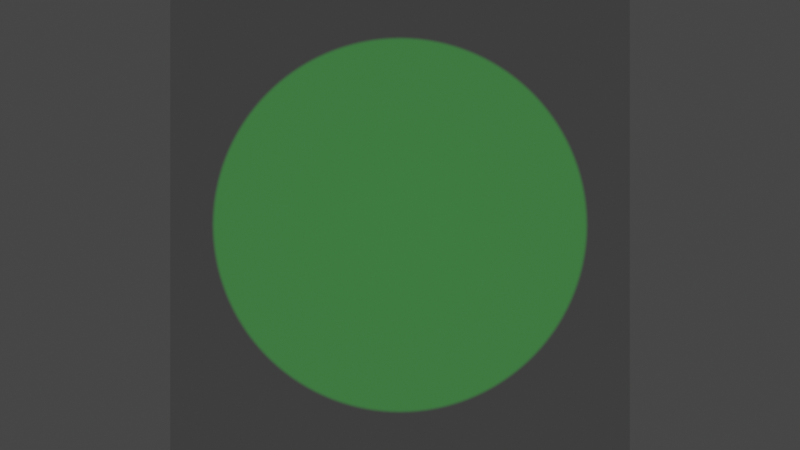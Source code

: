 # Source: wand.blend  (saved by Blender 3.2.14; exported with 4.5.12 LTS)
import bpy
from mathutils import Matrix  # noqa: F401  (used for matrix-valued properties, if any)

bpy.ops.wm.read_factory_settings(use_empty=True)
scene = bpy.context.scene
scene.name = 'Scene'

# ---- collections
col_collection = bpy.data.collections.new('Collection'); scene.collection.children.link(col_collection)
col_background = bpy.data.collections.new('Background'); scene.collection.children.link(col_background)
col_object = bpy.data.collections.new('Object'); scene.collection.children.link(col_object)
col_object.hide_render = True
col_projektor = bpy.data.collections.new('Projektor'); scene.collection.children.link(col_projektor)

# ---- images (referenced by path relative to the original .blend; pixels are not part of the script)
import os
ASSET_DIR = os.environ.get("B2B_ASSET_DIR", "")  # directory of the original .blend (textures are referenced by path, not embedded)
HERE = os.path.dirname(os.path.abspath(__file__))  # packed textures are extracted next to this script under _unpacked/

def load_image(name, relpath, width, height, colorspace="sRGB"):
    """Load a texture the original file referenced (path relative to the .blend, or extracted next to this script)."""
    p = next((c for c in (os.path.join(HERE, relpath), os.path.join(ASSET_DIR, relpath)) if relpath and os.path.exists(c)), "")
    if p:
        img = bpy.data.images.load(p, check_existing=True)
        img.name = name
    else:  # same state as the original file: an image datablock whose file is absent (Cycles renders it pink)
        img = bpy.data.images.new(name, width, height)
        img.source = "FILE"
        img.filepath = "//" + (relpath or name)
    img.colorspace_settings.name = colorspace
    return img
img_greya_png = load_image('greyA.png', 'greyA.png', 1024, 1024, 'sRGB')

# ---- materials (node trees are filled in below, after node groups)
mat_material = bpy.data.materials.new('Material')
mat_material.alpha_threshold = 0.0
mat_material.use_transparent_shadow = False
mat_material.line_color = (0.0, 0.0, 0.0, 1.0)
mat_greya = bpy.data.materials.new('greyA')
mat_greya.surface_render_method = 'BLENDED'
mat_greya.blend_method = 'BLEND'

# ---- material node trees
mat_material.use_nodes = True; mat_material.node_tree.nodes.clear()
_N = mat_material.node_tree.nodes; _L = mat_material.node_tree.links
n0 = _N.new('ShaderNodeOutputMaterial'); n0.name = 'Material Output'; n0.location = (300, 300)
n1 = _N.new('ShaderNodeBsdfPrincipled'); n1.name = 'Principled BSDF'; n1.location = (10, 300)
n1.distribution = 'GGX'
n1.subsurface_method = 'RANDOM_WALK_SKIN'
n1.inputs[2].default_value = 0.4
n1.inputs[3].default_value = 1.45
n1.inputs[27].default_value = (0.0, 0.0, 0.0, 1.0)
n1.inputs[28].default_value = 1.0
_L.new(n1.outputs[0], n0.inputs[0])
n0.is_active_output = True
mat_greya.use_nodes = True; mat_greya.node_tree.nodes.clear()
_N = mat_greya.node_tree.nodes; _L = mat_greya.node_tree.links
n0 = _N.new('ShaderNodeOutputMaterial'); n0.name = 'Material Output'; n0.location = (300, 300)
n0.target = 'CYCLES'
n1 = _N.new('ShaderNodeTexImage'); n1.name = 'Image Texture'; n1.location = (-200, 300)
n1.image = img_greya_png
n1.extension = 'CLIP'
n2 = _N.new('ShaderNodeBsdfPrincipled'); n2.name = 'Principled BSDF'; n2.location = (0, 300)
n2.distribution = 'GGX'
n2.subsurface_method = 'RANDOM_WALK_SKIN'
n2.inputs[3].default_value = 1.45
n2.inputs[27].default_value = (0.0, 0.0, 0.0, 1.0)
n2.inputs[28].default_value = 1.0
n3 = _N.new('ShaderNodeOutputMaterial'); n3.name = 'Material Output.001'; n3.location = (0, 0)
n3.target = 'EEVEE'
n4 = _N.new('ShaderNodeMixShader'); n4.name = 'Mix Shader'; n4.location = (0, 0)
n4.label = 'Disable Shadow'
n4.hide = True
n5 = _N.new('ShaderNodeLightPath'); n5.name = 'Light Path'; n5.location = (0, 0)
n5.hide = True
n6 = _N.new('ShaderNodeBsdfTransparent'); n6.name = 'Transparent BSDF'; n6.location = (0, 0)
n6.hide = True
_L.new(n1.outputs[0], n2.inputs[0])
_L.new(n1.outputs[1], n2.inputs[4])
_L.new(n2.outputs[0], n0.inputs[0])
_L.new(n2.outputs[0], n4.inputs[1])
_L.new(n4.outputs[0], n3.inputs[0])
_L.new(n5.outputs[1], n4.inputs[0])
_L.new(n6.outputs[0], n4.inputs[2])
n0.is_active_output = True

# ---- world
world_world = bpy.data.worlds.new('World'); scene.world = world_world
world_world.use_nodes = True; world_world.node_tree.nodes.clear()
_N = world_world.node_tree.nodes; _L = world_world.node_tree.links
n0 = _N.new('ShaderNodeOutputWorld'); n0.name = 'World Output'; n0.location = (300, 300)
n1 = _N.new('ShaderNodeBackground'); n1.name = 'Background'; n1.location = (10, 300)
n1.inputs[0].default_value = (0.05088, 0.05088, 0.05088, 1.0)
_L.new(n1.outputs[0], n0.inputs[0])
n0.is_active_output = True
world_world.color = (0.05088, 0.05088, 0.05088)
world_world.use_sun_shadow = False
world_world.sun_shadow_jitter_overblur = 0.0

# ---- cameras
cam_camera = bpy.data.cameras.new('Camera')
cam_camera.sensor_fit = 'HORIZONTAL'
cam_camera.clip_start = 0.002
cam_camera.clip_end = 0.1
cam_camera.lens = 3.6
cam_camera.sensor_width = 3.76
cam_camera.sensor_height = 2.74
cam_camera.ortho_scale = 7.314

# ---- lights
light_light = bpy.data.lights.new('Light', 'POINT')
light_light.transmission_factor = 0.0
light_light.shadow_soft_size = 0.1
light_light.shadow_maximum_resolution = 0.006
light_light.use_absolute_resolution = True
light_spot = bpy.data.lights.new('Spot', 'SPOT')
light_spot.color = (0.003265, 1.0, 0.02787)
light_spot.transmission_factor = 0.0
light_spot.energy = 0.03
light_spot.shadow_maximum_resolution = 0.006
light_spot.use_absolute_resolution = True
light_spot.spot_blend = 0.04928
light_spot.spot_size = 0.3491

# ---- meshes
me_plane = bpy.data.meshes.new('Plane')
me_plane.from_pydata([(-0.01, -0.01, 0.0), (0.01, -0.01, 0.0), (-0.01, 0.01, 0.0), (0.01, 0.01, 0.0)], [], [(0, 1, 3, 2)])
_uv = me_plane.uv_layers.new(name='UVMap')
_uv.uv.foreach_set('vector', [0.0, 0.0, 1.0, 0.0, 1.0, 1.0, 0.0, 1.0])
me_plane.update()
me_cube = bpy.data.meshes.new('Cube')
me_cube.from_pydata([(-0.0733, -0.09162, -0.09162), (-0.0733, -0.09162, 0.09162), (-0.0733, 0.09162, -0.09162), (-0.0733, 0.09162, 0.09162), (0.0733, -0.09162, -0.09162), (0.0733, -0.09162, 0.09162), (0.0733, 0.09162, -0.09162), (0.0733, 0.09162, 0.09162)], [], [(0, 4, 6, 2), (3, 2, 6, 7), (7, 6, 4, 5), (5, 1, 3, 7), (1, 0, 2, 3), (5, 4, 0, 1)])
_uv = me_cube.uv_layers.new(name='UVMap')
_uv.uv.foreach_set('vector', [0.625, 0.5, 0.875, 0.5, 0.875, 0.75, 0.625, 0.75, 0.375, 0.75, 0.625, 0.75, 0.625, 1.0, 0.375, 1.0, 0.375, 0.0, 0.625, 0.0, 0.625, 0.25, 0.375, 0.25, 0.125, 0.5, 0.375, 0.5, 0.375, 0.75, 0.125, 0.75, 0.375, 0.5, 0.625, 0.5, 0.625, 0.75, 0.375, 0.75, 0.375, 0.25, 0.625, 0.25, 0.625, 0.5, 0.375, 0.5])
me_cube.materials.append(mat_material)
me_cube.use_mirror_vertex_groups = False
me_cube.update()
me_greya = bpy.data.meshes.new('greyA')
me_greya.from_pydata([(-0.5, -0.5, 0.0), (0.5, -0.5, 0.0), (-0.5, 0.5, 0.0), (0.5, 0.5, 0.0)], [], [(0, 1, 3, 2)])
_uv = me_greya.uv_layers.new(name='UVMap')
_uv.uv.foreach_set('vector', [0.0, 0.0, 1.0, 0.0, 1.0, 1.0, 0.0, 1.0])
me_greya.materials.append(mat_greya)
me_greya.update()

# ---- objects
ob_light = bpy.data.objects.new('Light', light_light)
ob_camera = bpy.data.objects.new('Camera', cam_camera)
ob_plane = bpy.data.objects.new('Plane', me_plane)
ob_cube = bpy.data.objects.new('Cube', me_cube)
ob_spot = bpy.data.objects.new('Spot', light_spot)
ob_dias = bpy.data.objects.new('Dias', me_greya)

# ---- transforms, parenting, visibility, modifiers, constraints
ob_light.location = (0.2, 0.2, 1.0)
ob_light.rotation_euler = (0.6503, 0.05522, 1.866)
ob_light.lock_rotations_4d = False
ob_light.empty_display_type = 'ARROWS'
ob_light.color = (0.0, 0.0, 0.0, 0.0)
ob_light.hide_render = True
ob_light.lineart.crease_threshold = 0.0
ob_camera.location = (0.0, 0.0, 0.0)
ob_camera.lock_rotations_4d = False
ob_camera.empty_display_type = 'ARROWS'
ob_camera.color = (0.0, 0.0, 0.0, 0.0)
ob_camera.display_type = 'WIRE'
ob_camera.lineart.crease_threshold = 0.0
ob_plane.location = (0.0, 0.0, -0.05)
ob_plane.scale = (1.5, 1.5, 1.0)
ob_cube.location = (0.0, 0.0, -0.02)
ob_cube.rotation_euler = (0.7858, 0.3614, -0.3492)
ob_cube.scale = (0.03411, 0.02729, 0.02729)
ob_cube.lock_rotations_4d = False
ob_cube.empty_display_type = 'ARROWS'
ob_cube.lineart.crease_threshold = 0.0
ob_spot.location = (0.0, 0.0, 0.02)
ob_dias.location = (0.0, 0.0, 0.01)
ob_dias.scale = (0.004, 0.004, 1.0)
ob_dias.visible_shadow = False

# ---- collection membership
col_collection.objects.link(ob_light)
col_collection.objects.link(ob_camera)
col_background.objects.link(ob_plane)
col_object.objects.link(ob_cube)
col_projektor.objects.link(ob_spot)
col_projektor.objects.link(ob_dias)
def _layer_coll(name, lc=None):
    lc = lc or bpy.context.view_layer.layer_collection
    for c in lc.children:
        if c.name == name: return c
        r = _layer_coll(name, c)
        if r: return r
_layer_coll('Object').exclude = True

# ---- scene / render settings (as saved in the file)
scene.camera = ob_camera
scene.frame_start = 1; scene.frame_end = 250; scene.frame_set(1)
scene.render.engine = 'BLENDER_EEVEE_NEXT'
scene.cycles.sampling_pattern = 'TABULATED_SOBOL'
scene.cycles.use_light_tree = False
scene.view_settings.view_transform = 'Filmic'
bpy.context.view_layer.update()
